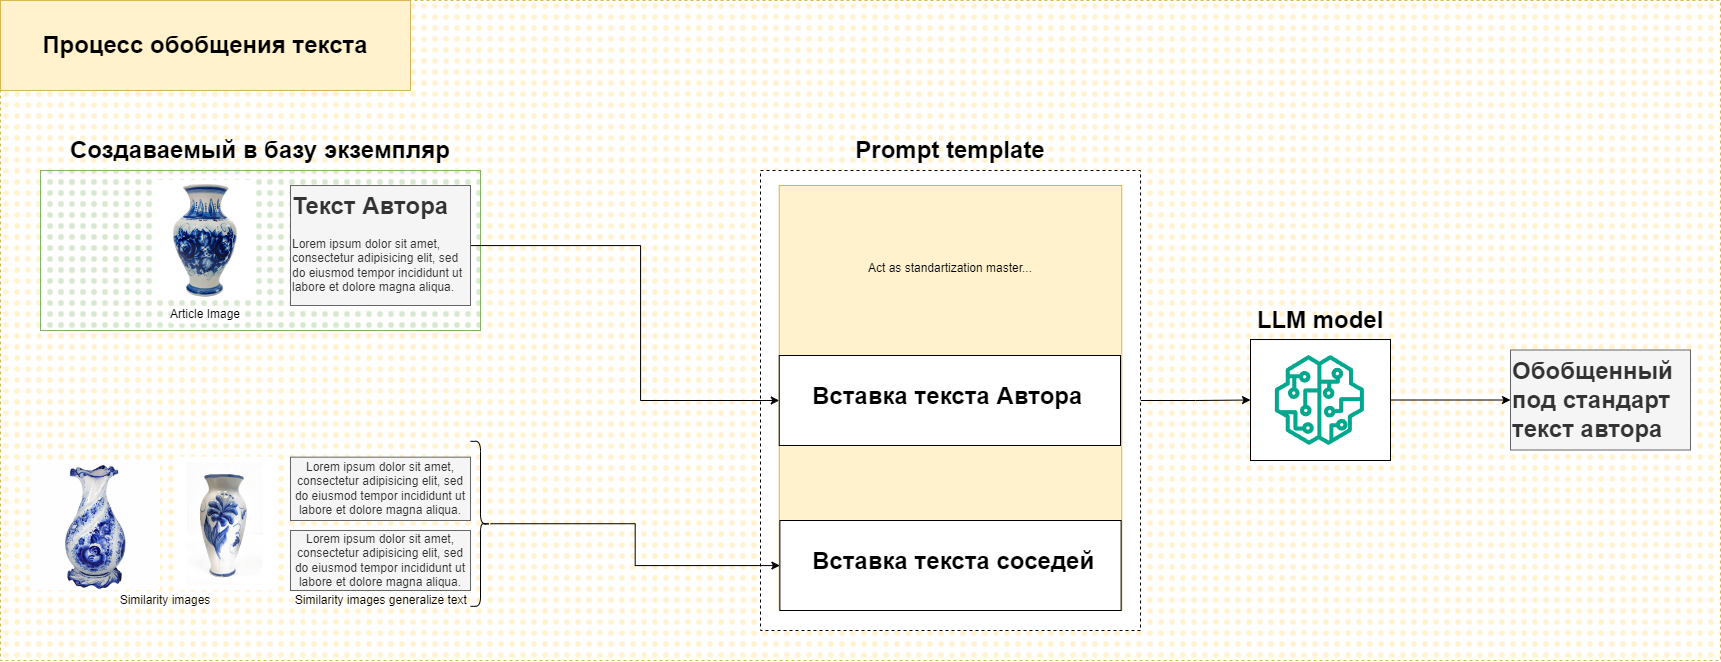

The diagram above was exported from draw.io. Its source (the exported page's mxGraphModel, read from the mxfile embedded in the PNG):
<mxGraphModel dx="2620" dy="2124" grid="1" gridSize="10" guides="1" tooltips="1" connect="1" arrows="1" fold="1" page="1" pageScale="1" pageWidth="827" pageHeight="1169" math="0" shadow="0">
  <root>
    <mxCell id="0" />
    <mxCell id="1" parent="0" />
    <mxCell id="T6tuLjJeT7NoI8BuTkRS-2" value="" style="rounded=0;whiteSpace=wrap;html=1;fillColor=#fff2cc;dashed=1;strokeColor=#d6b656;fillStyle=dots;" parent="1" vertex="1">
      <mxGeometry x="-690" y="-240" width="1720" height="660" as="geometry" />
    </mxCell>
    <mxCell id="DW14Mhm_fJbVeNDGs3LK-1" value="" style="rounded=0;whiteSpace=wrap;html=1;fillColor=#d5e8d4;strokeColor=#82b366;gradientColor=none;fillStyle=dots;" vertex="1" parent="1">
      <mxGeometry x="-650" y="-70" width="440" height="160" as="geometry" />
    </mxCell>
    <mxCell id="T6tuLjJeT7NoI8BuTkRS-3" value="&lt;h1&gt;Процесс обобщения текста&lt;br&gt;&lt;/h1&gt;" style="rounded=0;whiteSpace=wrap;html=1;fillColor=#fff2cc;strokeColor=#d6b656;" parent="1" vertex="1">
      <mxGeometry x="-690" y="-240" width="410" height="90" as="geometry" />
    </mxCell>
    <mxCell id="T6tuLjJeT7NoI8BuTkRS-5" value="Article Image" style="shape=image;verticalLabelPosition=bottom;labelBackgroundColor=default;verticalAlign=top;aspect=fixed;imageAspect=0;image=https://vash-samovar.ru/upload/iblock/025/ifg5tceefskkdv0q8ri8cpn6jl87m2jb/14-337.jpg;" parent="1" vertex="1">
      <mxGeometry x="-535" y="-60" width="100" height="120" as="geometry" />
    </mxCell>
    <mxCell id="T6tuLjJeT7NoI8BuTkRS-50" style="edgeStyle=orthogonalEdgeStyle;rounded=0;orthogonalLoop=1;jettySize=auto;html=1;entryX=0;entryY=0.5;entryDx=0;entryDy=0;" parent="1" source="T6tuLjJeT7NoI8BuTkRS-17" target="T6tuLjJeT7NoI8BuTkRS-42" edge="1">
      <mxGeometry relative="1" as="geometry" />
    </mxCell>
    <mxCell id="T6tuLjJeT7NoI8BuTkRS-17" value="" style="rounded=0;whiteSpace=wrap;html=1;dashed=1;container=0;" parent="1" vertex="1">
      <mxGeometry x="70" y="-70" width="380" height="460" as="geometry" />
    </mxCell>
    <mxCell id="T6tuLjJeT7NoI8BuTkRS-18" value="&lt;h1&gt;Prompt template&lt;/h1&gt;" style="text;html=1;align=center;verticalAlign=middle;whiteSpace=wrap;rounded=0;container=0;" parent="1" vertex="1">
      <mxGeometry x="70" y="-110" width="380" height="40" as="geometry" />
    </mxCell>
    <mxCell id="T6tuLjJeT7NoI8BuTkRS-31" style="edgeStyle=orthogonalEdgeStyle;rounded=0;orthogonalLoop=1;jettySize=auto;html=1;entryX=0;entryY=0.5;entryDx=0;entryDy=0;" parent="1" source="T6tuLjJeT7NoI8BuTkRS-29" target="T6tuLjJeT7NoI8BuTkRS-34" edge="1">
      <mxGeometry relative="1" as="geometry">
        <mxPoint x="170" y="40" as="targetPoint" />
        <Array as="points">
          <mxPoint x="-50" y="5" />
          <mxPoint x="-50" y="160" />
        </Array>
      </mxGeometry>
    </mxCell>
    <mxCell id="T6tuLjJeT7NoI8BuTkRS-29" value="&lt;h1 style=&quot;margin-top: 0px;&quot;&gt;Текст Автора&lt;/h1&gt;&lt;p&gt;Lorem ipsum dolor sit amet, consectetur adipisicing elit, sed do eiusmod tempor incididunt ut labore et dolore magna aliqua.&lt;/p&gt;" style="text;html=1;whiteSpace=wrap;overflow=hidden;rounded=0;fillColor=#f5f5f5;fontColor=#333333;strokeColor=#666666;" parent="1" vertex="1">
      <mxGeometry x="-400" y="-55" width="180" height="120" as="geometry" />
    </mxCell>
    <mxCell id="T6tuLjJeT7NoI8BuTkRS-32" value="" style="rounded=0;whiteSpace=wrap;html=1;fillColor=#fff2cc;strokeColor=#d6b656;" parent="1" vertex="1">
      <mxGeometry x="88.75" y="-55" width="342.5" height="425" as="geometry" />
    </mxCell>
    <mxCell id="T6tuLjJeT7NoI8BuTkRS-34" value="" style="rounded=0;whiteSpace=wrap;html=1;" parent="1" vertex="1">
      <mxGeometry x="88.75" y="115" width="341.25" height="90" as="geometry" />
    </mxCell>
    <mxCell id="T6tuLjJeT7NoI8BuTkRS-36" value="Act as standartization master..." style="text;html=1;align=center;verticalAlign=middle;whiteSpace=wrap;rounded=0;" parent="1" vertex="1">
      <mxGeometry x="90" y="-55" width="340" height="165" as="geometry" />
    </mxCell>
    <mxCell id="T6tuLjJeT7NoI8BuTkRS-45" value="" style="group" parent="1" vertex="1" connectable="0">
      <mxGeometry x="560" y="60" width="140" height="160" as="geometry" />
    </mxCell>
    <mxCell id="T6tuLjJeT7NoI8BuTkRS-42" value="" style="rounded=0;whiteSpace=wrap;html=1;" parent="T6tuLjJeT7NoI8BuTkRS-45" vertex="1">
      <mxGeometry y="39.01963175222533" width="140" height="120.98036824777466" as="geometry" />
    </mxCell>
    <mxCell id="T6tuLjJeT7NoI8BuTkRS-41" value="" style="sketch=0;outlineConnect=0;fontColor=#232F3E;gradientColor=none;fillColor=#01A88D;strokeColor=default;dashed=0;verticalLabelPosition=bottom;verticalAlign=top;align=center;html=1;fontSize=12;fontStyle=0;aspect=fixed;pointerEvents=1;shape=mxgraph.aws4.sagemaker_model;container=0;" parent="T6tuLjJeT7NoI8BuTkRS-45" vertex="1">
      <mxGeometry x="24.029255952380936" y="54.65651125234578" width="89.69736559420744" height="89.69736559420744" as="geometry" />
    </mxCell>
    <mxCell id="T6tuLjJeT7NoI8BuTkRS-44" value="&lt;h1&gt;LLM model&lt;/h1&gt;" style="text;html=1;align=center;verticalAlign=middle;whiteSpace=wrap;rounded=0;container=0;" parent="T6tuLjJeT7NoI8BuTkRS-45" vertex="1">
      <mxGeometry width="140" height="39.019631752225344" as="geometry" />
    </mxCell>
    <mxCell id="T6tuLjJeT7NoI8BuTkRS-51" value="&lt;h1 style=&quot;margin-top: 0px;&quot;&gt;Вставка текста Автора&lt;/h1&gt;" style="text;html=1;whiteSpace=wrap;overflow=hidden;rounded=0;" parent="1" vertex="1">
      <mxGeometry x="119.99999999999999" y="135" width="289.99" height="50" as="geometry" />
    </mxCell>
    <mxCell id="T6tuLjJeT7NoI8BuTkRS-52" value="" style="rounded=0;whiteSpace=wrap;html=1;" parent="1" vertex="1">
      <mxGeometry x="89.38" y="280" width="341.25" height="90" as="geometry" />
    </mxCell>
    <mxCell id="T6tuLjJeT7NoI8BuTkRS-53" value="&lt;h1 style=&quot;margin-top: 0px;&quot;&gt;Вставка текста соседей&lt;/h1&gt;" style="text;html=1;whiteSpace=wrap;overflow=hidden;rounded=0;" parent="1" vertex="1">
      <mxGeometry x="120" y="300" width="298.75" height="50" as="geometry" />
    </mxCell>
    <mxCell id="T6tuLjJeT7NoI8BuTkRS-61" value="&lt;span style=&quot;color: rgb(51, 51, 51); text-align: left;&quot;&gt;Lorem ipsum dolor sit amet, consectetur adipisicing elit, sed do eiusmod tempor incididunt ut labore et dolore magna aliqua.&lt;/span&gt;" style="rounded=0;whiteSpace=wrap;html=1;fillColor=#f5f5f5;fontColor=#333333;strokeColor=#666666;" parent="1" vertex="1">
      <mxGeometry x="-400" y="216.67" width="180" height="63.33" as="geometry" />
    </mxCell>
    <mxCell id="T6tuLjJeT7NoI8BuTkRS-62" value="&lt;span style=&quot;color: rgb(51, 51, 51); text-align: left;&quot;&gt;Lorem ipsum dolor sit amet, consectetur adipisicing elit, sed do eiusmod tempor incididunt ut labore et dolore magna aliqua.&lt;/span&gt;" style="rounded=0;whiteSpace=wrap;html=1;fillColor=#f5f5f5;fontColor=#333333;strokeColor=#666666;" parent="1" vertex="1">
      <mxGeometry x="-400" y="290" width="180" height="60" as="geometry" />
    </mxCell>
    <mxCell id="T6tuLjJeT7NoI8BuTkRS-64" value="Similarity images" style="text;html=1;align=center;verticalAlign=middle;whiteSpace=wrap;rounded=0;" parent="1" vertex="1">
      <mxGeometry x="-610" y="350" width="170" height="20" as="geometry" />
    </mxCell>
    <mxCell id="T6tuLjJeT7NoI8BuTkRS-65" value="Similarity images generalize text&amp;nbsp;" style="text;html=1;align=center;verticalAlign=middle;whiteSpace=wrap;rounded=0;" parent="1" vertex="1">
      <mxGeometry x="-400" y="345" width="185" height="30" as="geometry" />
    </mxCell>
    <mxCell id="T6tuLjJeT7NoI8BuTkRS-67" style="edgeStyle=orthogonalEdgeStyle;rounded=0;orthogonalLoop=1;jettySize=auto;html=1;" parent="1" source="T6tuLjJeT7NoI8BuTkRS-66" target="T6tuLjJeT7NoI8BuTkRS-52" edge="1">
      <mxGeometry relative="1" as="geometry" />
    </mxCell>
    <mxCell id="T6tuLjJeT7NoI8BuTkRS-66" value="" style="shape=curlyBracket;whiteSpace=wrap;html=1;rounded=1;flipH=1;labelPosition=right;verticalLabelPosition=middle;align=left;verticalAlign=middle;" parent="1" vertex="1">
      <mxGeometry x="-220" y="200.84" width="20" height="165" as="geometry" />
    </mxCell>
    <mxCell id="T6tuLjJeT7NoI8BuTkRS-68" value="&lt;h1 style=&quot;margin-top: 0px;&quot;&gt;Обобщенный под стандарт текст автора&lt;/h1&gt;" style="text;html=1;whiteSpace=wrap;overflow=hidden;rounded=0;fillColor=#f5f5f5;fontColor=#333333;strokeColor=#666666;" parent="1" vertex="1">
      <mxGeometry x="820" y="109.51" width="180" height="100" as="geometry" />
    </mxCell>
    <mxCell id="T6tuLjJeT7NoI8BuTkRS-69" style="edgeStyle=orthogonalEdgeStyle;rounded=0;orthogonalLoop=1;jettySize=auto;html=1;" parent="1" source="T6tuLjJeT7NoI8BuTkRS-42" target="T6tuLjJeT7NoI8BuTkRS-68" edge="1">
      <mxGeometry relative="1" as="geometry" />
    </mxCell>
    <mxCell id="T6tuLjJeT7NoI8BuTkRS-71" value="" style="shape=image;verticalLabelPosition=bottom;labelBackgroundColor=default;verticalAlign=top;aspect=fixed;imageAspect=0;image=https://ir.ozone.ru/s3/multimedia-z/c1000/6255543947.jpg;" parent="1" vertex="1">
      <mxGeometry x="-516.56" y="216.67" width="103.06" height="133.33" as="geometry" />
    </mxCell>
    <mxCell id="DW14Mhm_fJbVeNDGs3LK-2" value="" style="shape=image;verticalLabelPosition=bottom;labelBackgroundColor=default;verticalAlign=top;aspect=fixed;imageAspect=0;image=https://www.present.ru/upload/iblock/123/nezhnost.jpg;" vertex="1" parent="1">
      <mxGeometry x="-660" y="220" width="130" height="130" as="geometry" />
    </mxCell>
    <mxCell id="DW14Mhm_fJbVeNDGs3LK-3" value="&lt;h1&gt;Создаваемый в базу экземпляр&lt;/h1&gt;" style="text;html=1;align=center;verticalAlign=middle;whiteSpace=wrap;rounded=0;container=0;" vertex="1" parent="1">
      <mxGeometry x="-650" y="-110" width="440" height="40" as="geometry" />
    </mxCell>
  </root>
</mxGraphModel>